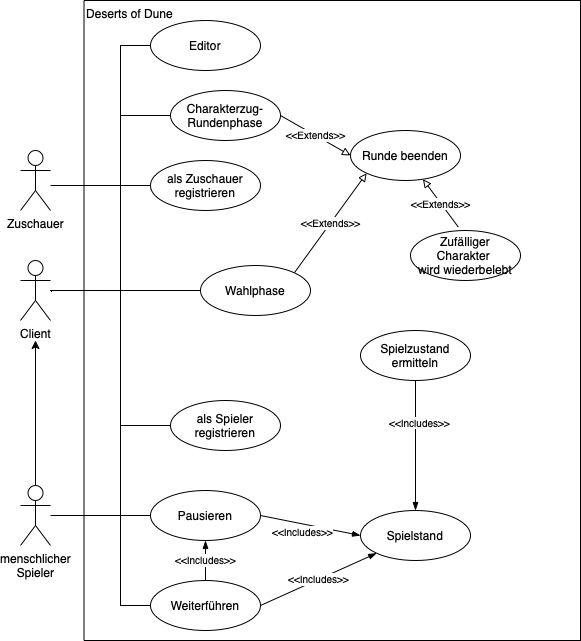

The diagram above was exported from draw.io. Its source (the exported page's mxGraphModel, read from the mxfile embedded in the PNG):
<mxGraphModel dx="652" dy="445" grid="1" gridSize="10" guides="1" tooltips="1" connect="1" arrows="1" fold="1" page="1" pageScale="1" pageWidth="827" pageHeight="1169" math="0" shadow="0">
  <root>
    <mxCell id="0" />
    <mxCell id="1" parent="0" />
    <mxCell id="wYM5qzlzcj7deeANLnjT-1" value="Deserts of Dune" style="html=1;align=left;labelPosition=center;verticalLabelPosition=middle;verticalAlign=top;" parent="1" vertex="1">
      <mxGeometry x="103.5" y="110" width="496.5" height="640" as="geometry" />
    </mxCell>
    <mxCell id="wYM5qzlzcj7deeANLnjT-2" value="Client" style="shape=umlActor;verticalLabelPosition=bottom;verticalAlign=top;html=1;" parent="1" vertex="1">
      <mxGeometry x="40" y="370" width="30" height="60" as="geometry" />
    </mxCell>
    <mxCell id="wYM5qzlzcj7deeANLnjT-7" style="edgeStyle=orthogonalEdgeStyle;rounded=0;orthogonalLoop=1;jettySize=auto;html=1;" parent="1" source="wYM5qzlzcj7deeANLnjT-4" edge="1">
      <mxGeometry relative="1" as="geometry">
        <mxPoint x="55" y="450" as="targetPoint" />
      </mxGeometry>
    </mxCell>
    <mxCell id="wYM5qzlzcj7deeANLnjT-45" style="edgeStyle=orthogonalEdgeStyle;rounded=0;orthogonalLoop=1;jettySize=auto;html=1;entryX=0;entryY=0.5;entryDx=0;entryDy=0;endArrow=none;endFill=0;" parent="1" target="wYM5qzlzcj7deeANLnjT-24" edge="1">
      <mxGeometry relative="1" as="geometry">
        <Array as="points" />
        <mxPoint x="80" y="625" as="sourcePoint" />
      </mxGeometry>
    </mxCell>
    <mxCell id="i6_ra0soSOdH6Nu3AHvl-3" style="edgeStyle=orthogonalEdgeStyle;rounded=0;orthogonalLoop=1;jettySize=auto;html=1;endArrow=none;endFill=0;" edge="1" parent="1">
      <mxGeometry relative="1" as="geometry">
        <mxPoint x="140" y="530" as="targetPoint" />
        <mxPoint x="70" y="625" as="sourcePoint" />
        <Array as="points">
          <mxPoint x="140" y="625" />
        </Array>
      </mxGeometry>
    </mxCell>
    <mxCell id="wYM5qzlzcj7deeANLnjT-4" value="&lt;div&gt;menschlicher&lt;/div&gt;&lt;div&gt;Spieler&lt;br&gt;&lt;/div&gt;" style="shape=umlActor;verticalLabelPosition=bottom;verticalAlign=top;html=1;" parent="1" vertex="1">
      <mxGeometry x="40" y="595" width="30" height="60" as="geometry" />
    </mxCell>
    <mxCell id="wYM5qzlzcj7deeANLnjT-9" value="Editor" style="ellipse;whiteSpace=wrap;html=1;" parent="1" vertex="1">
      <mxGeometry x="170" y="130" width="110" height="50" as="geometry" />
    </mxCell>
    <mxCell id="wYM5qzlzcj7deeANLnjT-10" value="Zufälliger Charakter&amp;nbsp;&lt;br&gt;wird wiederbelebt" style="ellipse;whiteSpace=wrap;html=1;" parent="1" vertex="1">
      <mxGeometry x="430" y="340" width="110" height="50" as="geometry" />
    </mxCell>
    <mxCell id="wYM5qzlzcj7deeANLnjT-11" value="Charakterzug-Rundenphase" style="ellipse;whiteSpace=wrap;html=1;" parent="1" vertex="1">
      <mxGeometry x="190" y="200" width="110" height="50" as="geometry" />
    </mxCell>
    <mxCell id="wYM5qzlzcj7deeANLnjT-14" value="Runde beenden" style="ellipse;whiteSpace=wrap;html=1;" parent="1" vertex="1">
      <mxGeometry x="370" y="240" width="110" height="50" as="geometry" />
    </mxCell>
    <mxCell id="wYM5qzlzcj7deeANLnjT-18" value="Wahlphase" style="ellipse;whiteSpace=wrap;html=1;" parent="1" vertex="1">
      <mxGeometry x="220" y="375" width="110" height="50" as="geometry" />
    </mxCell>
    <mxCell id="wYM5qzlzcj7deeANLnjT-19" value="Spielzustand ermitteln" style="ellipse;whiteSpace=wrap;html=1;" parent="1" vertex="1">
      <mxGeometry x="380" y="440" width="110" height="50" as="geometry" />
    </mxCell>
    <mxCell id="wYM5qzlzcj7deeANLnjT-20" value="als Spieler registrieren" style="ellipse;whiteSpace=wrap;html=1;" parent="1" vertex="1">
      <mxGeometry x="190" y="510" width="110" height="50" as="geometry" />
    </mxCell>
    <mxCell id="wYM5qzlzcj7deeANLnjT-23" value="Spielstand" style="ellipse;whiteSpace=wrap;html=1;" parent="1" vertex="1">
      <mxGeometry x="380" y="620" width="110" height="50" as="geometry" />
    </mxCell>
    <mxCell id="wYM5qzlzcj7deeANLnjT-25" value="Weiterführen" style="ellipse;whiteSpace=wrap;html=1;" parent="1" vertex="1">
      <mxGeometry x="170" y="690" width="110" height="50" as="geometry" />
    </mxCell>
    <mxCell id="wYM5qzlzcj7deeANLnjT-26" value="als Zuschauer registrieren" style="ellipse;whiteSpace=wrap;html=1;" parent="1" vertex="1">
      <mxGeometry x="170" y="270" width="110" height="50" as="geometry" />
    </mxCell>
    <mxCell id="wYM5qzlzcj7deeANLnjT-61" style="edgeStyle=orthogonalEdgeStyle;rounded=0;orthogonalLoop=1;jettySize=auto;html=1;entryX=0;entryY=0.5;entryDx=0;entryDy=0;endArrow=none;endFill=0;" parent="1" source="wYM5qzlzcj7deeANLnjT-27" target="wYM5qzlzcj7deeANLnjT-26" edge="1">
      <mxGeometry relative="1" as="geometry">
        <Array as="points">
          <mxPoint x="90" y="295" />
          <mxPoint x="90" y="295" />
        </Array>
      </mxGeometry>
    </mxCell>
    <mxCell id="wYM5qzlzcj7deeANLnjT-27" value="Zuschauer" style="shape=umlActor;verticalLabelPosition=bottom;verticalAlign=top;html=1;" parent="1" vertex="1">
      <mxGeometry x="40" y="260" width="30" height="60" as="geometry" />
    </mxCell>
    <mxCell id="wYM5qzlzcj7deeANLnjT-30" style="edgeStyle=orthogonalEdgeStyle;rounded=0;orthogonalLoop=1;jettySize=auto;html=1;endArrow=none;endFill=0;entryX=0;entryY=0.5;entryDx=0;entryDy=0;" parent="1" target="wYM5qzlzcj7deeANLnjT-9" edge="1">
      <mxGeometry relative="1" as="geometry">
        <mxPoint x="70" y="400" as="sourcePoint" />
        <mxPoint x="220.00015224934555" y="305.00117647058806" as="targetPoint" />
        <Array as="points">
          <mxPoint x="140" y="400" />
          <mxPoint x="140" y="155" />
        </Array>
      </mxGeometry>
    </mxCell>
    <mxCell id="wYM5qzlzcj7deeANLnjT-31" style="edgeStyle=orthogonalEdgeStyle;rounded=0;orthogonalLoop=1;jettySize=auto;html=1;endArrow=none;endFill=0;entryX=0;entryY=0.5;entryDx=0;entryDy=0;" parent="1" target="wYM5qzlzcj7deeANLnjT-20" edge="1">
      <mxGeometry relative="1" as="geometry">
        <mxPoint x="70" y="400" as="sourcePoint" />
        <mxPoint x="190.00015224934555" y="434.94117647058806" as="targetPoint" />
        <Array as="points">
          <mxPoint x="140" y="400" />
          <mxPoint x="140" y="535" />
        </Array>
      </mxGeometry>
    </mxCell>
    <mxCell id="wYM5qzlzcj7deeANLnjT-32" style="edgeStyle=orthogonalEdgeStyle;rounded=0;orthogonalLoop=1;jettySize=auto;html=1;endArrow=none;endFill=0;entryX=0;entryY=0.5;entryDx=0;entryDy=0;" parent="1" target="wYM5qzlzcj7deeANLnjT-18" edge="1">
      <mxGeometry relative="1" as="geometry">
        <mxPoint x="70" y="400" as="sourcePoint" />
        <mxPoint x="200.00015224934555" y="444.94117647058806" as="targetPoint" />
      </mxGeometry>
    </mxCell>
    <mxCell id="wYM5qzlzcj7deeANLnjT-33" style="edgeStyle=orthogonalEdgeStyle;rounded=0;orthogonalLoop=1;jettySize=auto;html=1;endArrow=none;endFill=0;entryX=0;entryY=0.5;entryDx=0;entryDy=0;" parent="1" target="wYM5qzlzcj7deeANLnjT-11" edge="1">
      <mxGeometry relative="1" as="geometry">
        <mxPoint x="70" y="400" as="sourcePoint" />
        <mxPoint x="210.00015224934555" y="454.94117647058806" as="targetPoint" />
        <Array as="points">
          <mxPoint x="140" y="400" />
          <mxPoint x="140" y="225" />
        </Array>
      </mxGeometry>
    </mxCell>
    <mxCell id="wYM5qzlzcj7deeANLnjT-35" value="&lt;span style=&quot;font-size: 10px&quot;&gt;&amp;lt;&amp;lt;Extends&amp;gt;&amp;gt;&lt;/span&gt;" style="endArrow=block;endSize=6;endFill=0;html=1;rounded=0;exitX=1;exitY=0.5;exitDx=0;exitDy=0;entryX=0;entryY=0.5;entryDx=0;entryDy=0;" parent="1" source="wYM5qzlzcj7deeANLnjT-11" target="wYM5qzlzcj7deeANLnjT-14" edge="1">
      <mxGeometry width="160" relative="1" as="geometry">
        <mxPoint x="280" y="320" as="sourcePoint" />
        <mxPoint x="440" y="320" as="targetPoint" />
      </mxGeometry>
    </mxCell>
    <mxCell id="wYM5qzlzcj7deeANLnjT-36" value="&amp;lt;&amp;lt;Extends&amp;gt;&amp;gt;" style="endArrow=block;endSize=6;endFill=0;html=1;rounded=0;exitX=0.435;exitY=-0.067;exitDx=0;exitDy=0;fontSize=10;exitPerimeter=0;" parent="1" source="wYM5qzlzcj7deeANLnjT-10" target="wYM5qzlzcj7deeANLnjT-14" edge="1">
      <mxGeometry width="160" relative="1" as="geometry">
        <mxPoint x="309.99999999999955" y="275" as="sourcePoint" />
        <mxPoint x="379.99999999999955" y="315" as="targetPoint" />
      </mxGeometry>
    </mxCell>
    <mxCell id="wYM5qzlzcj7deeANLnjT-48" value="&lt;span style=&quot;font-size: 10px&quot;&gt;&amp;lt;&amp;lt;Includes&amp;gt;&amp;gt;&lt;/span&gt;" style="endArrow=blockThin;endSize=6;endFill=1;html=1;rounded=0;entryX=0;entryY=0.5;entryDx=0;entryDy=0;exitX=1;exitY=0.5;exitDx=0;exitDy=0;" parent="1" source="wYM5qzlzcj7deeANLnjT-24" target="wYM5qzlzcj7deeANLnjT-23" edge="1">
      <mxGeometry x="-0.125" y="-8" width="160" relative="1" as="geometry">
        <mxPoint x="605" y="439.9999999999998" as="sourcePoint" />
        <mxPoint x="473.8064196847565" y="477.2840257960895" as="targetPoint" />
        <mxPoint as="offset" />
      </mxGeometry>
    </mxCell>
    <mxCell id="wYM5qzlzcj7deeANLnjT-49" value="&lt;span style=&quot;font-size: 10px&quot;&gt;&amp;lt;&amp;lt;Includes&amp;gt;&amp;gt;&lt;/span&gt;" style="endArrow=blockThin;endSize=6;endFill=1;html=1;rounded=0;exitX=1;exitY=0.5;exitDx=0;exitDy=0;entryX=0;entryY=1;entryDx=0;entryDy=0;" parent="1" source="wYM5qzlzcj7deeANLnjT-25" target="wYM5qzlzcj7deeANLnjT-23" edge="1">
      <mxGeometry width="160" relative="1" as="geometry">
        <mxPoint x="289.99999999999955" y="619.9999999999998" as="sourcePoint" />
        <mxPoint x="379.99999999999955" y="584.9999999999998" as="targetPoint" />
      </mxGeometry>
    </mxCell>
    <mxCell id="wYM5qzlzcj7deeANLnjT-50" value="&lt;span style=&quot;font-size: 10px&quot;&gt;&amp;lt;&amp;lt;Includes&amp;gt;&amp;gt;&lt;/span&gt;" style="endArrow=blockThin;endSize=6;endFill=1;html=1;rounded=0;exitX=0.5;exitY=0;exitDx=0;exitDy=0;entryX=0.5;entryY=1;entryDx=0;entryDy=0;" parent="1" source="wYM5qzlzcj7deeANLnjT-25" target="wYM5qzlzcj7deeANLnjT-24" edge="1">
      <mxGeometry width="160" relative="1" as="geometry">
        <mxPoint x="289.99999999999955" y="684.9999999999998" as="sourcePoint" />
        <mxPoint x="396.193580315243" y="602.7159742039107" as="targetPoint" />
      </mxGeometry>
    </mxCell>
    <mxCell id="wYM5qzlzcj7deeANLnjT-62" value="&lt;span style=&quot;font-size: 10px&quot;&gt;&amp;lt;&amp;lt;Includes&amp;gt;&amp;gt;&lt;/span&gt;" style="endArrow=blockThin;endSize=6;endFill=1;html=1;rounded=0;fontSize=9;horizontal=1;" parent="1" source="wYM5qzlzcj7deeANLnjT-19" target="wYM5qzlzcj7deeANLnjT-23" edge="1">
      <mxGeometry x="-0.3554" y="4" width="160" relative="1" as="geometry">
        <mxPoint x="289.99999999999955" y="619.9999999999998" as="sourcePoint" />
        <mxPoint x="379.99999999999955" y="619.9999999999998" as="targetPoint" />
        <mxPoint as="offset" />
      </mxGeometry>
    </mxCell>
    <mxCell id="wYM5qzlzcj7deeANLnjT-63" value="&lt;span style=&quot;font-size: 10px&quot;&gt;&amp;lt;&amp;lt;Extends&amp;gt;&amp;gt;&lt;/span&gt;" style="endArrow=block;endSize=6;endFill=0;html=1;rounded=0;entryX=0;entryY=1;entryDx=0;entryDy=0;exitX=1;exitY=0;exitDx=0;exitDy=0;" parent="1" source="wYM5qzlzcj7deeANLnjT-18" target="wYM5qzlzcj7deeANLnjT-14" edge="1">
      <mxGeometry width="160" relative="1" as="geometry">
        <mxPoint x="434.9999999999998" y="349.9999999999998" as="sourcePoint" />
        <mxPoint x="434.9999999999998" y="300" as="targetPoint" />
      </mxGeometry>
    </mxCell>
    <mxCell id="wYM5qzlzcj7deeANLnjT-24" value="Pausieren" style="ellipse;whiteSpace=wrap;html=1;" parent="1" vertex="1">
      <mxGeometry x="170" y="600" width="110" height="50" as="geometry" />
    </mxCell>
    <mxCell id="tfGIsZU6JWA5NhifdPdu-4" style="edgeStyle=orthogonalEdgeStyle;rounded=0;orthogonalLoop=1;jettySize=auto;html=1;entryX=0;entryY=0.5;entryDx=0;entryDy=0;endArrow=none;endFill=0;" parent="1" target="wYM5qzlzcj7deeANLnjT-25" edge="1">
      <mxGeometry relative="1" as="geometry">
        <mxPoint x="80" y="625" as="sourcePoint" />
        <mxPoint x="160.00000000000045" y="714.97" as="targetPoint" />
        <Array as="points">
          <mxPoint x="140" y="625" />
          <mxPoint x="140" y="715" />
        </Array>
      </mxGeometry>
    </mxCell>
    <mxCell id="i6_ra0soSOdH6Nu3AHvl-5" style="edgeStyle=orthogonalEdgeStyle;rounded=0;orthogonalLoop=1;jettySize=auto;html=1;entryX=0.5;entryY=0.5;entryDx=0;entryDy=0;entryPerimeter=0;endArrow=none;endFill=0;" edge="1" parent="1" target="wYM5qzlzcj7deeANLnjT-4">
      <mxGeometry relative="1" as="geometry">
        <mxPoint x="55" y="625" as="sourcePoint" />
      </mxGeometry>
    </mxCell>
  </root>
</mxGraphModel>